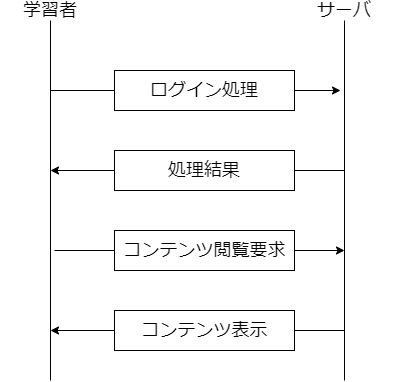

The diagram above was exported from draw.io. Its source (the exported page's mxGraphModel, read from the mxfile embedded in the PNG):
<mxGraphModel dx="1420" dy="802" grid="1" gridSize="10" guides="1" tooltips="1" connect="1" arrows="1" fold="1" page="1" pageScale="1" pageWidth="827" pageHeight="1169" math="0" shadow="0">
  <root>
    <mxCell id="0" />
    <mxCell id="1" parent="0" />
    <mxCell id="63JmIbuGlxQxNoKQMNmZ-1" value="" style="endArrow=none;html=1;" parent="1" edge="1">
      <mxGeometry width="50" height="50" relative="1" as="geometry">
        <mxPoint x="561" y="440" as="sourcePoint" />
        <mxPoint x="561" y="80" as="targetPoint" />
      </mxGeometry>
    </mxCell>
    <mxCell id="63JmIbuGlxQxNoKQMNmZ-2" value="" style="endArrow=none;html=1;" parent="1" edge="1">
      <mxGeometry width="50" height="50" relative="1" as="geometry">
        <mxPoint x="267" y="440" as="sourcePoint" />
        <mxPoint x="267" y="80" as="targetPoint" />
      </mxGeometry>
    </mxCell>
    <mxCell id="63JmIbuGlxQxNoKQMNmZ-5" value="&lt;span style=&quot;font-size: 18px&quot;&gt;サーバ&lt;/span&gt;" style="text;html=1;strokeColor=none;fillColor=none;align=center;verticalAlign=middle;whiteSpace=wrap;rounded=0;" parent="1" vertex="1">
      <mxGeometry x="511" y="60" width="100" height="20" as="geometry" />
    </mxCell>
    <mxCell id="63JmIbuGlxQxNoKQMNmZ-6" value="&lt;span style=&quot;font-size: 18px&quot;&gt;学習者&lt;/span&gt;" style="text;html=1;strokeColor=none;fillColor=none;align=center;verticalAlign=middle;whiteSpace=wrap;rounded=0;" parent="1" vertex="1">
      <mxGeometry x="217" y="60" width="100" height="20" as="geometry" />
    </mxCell>
    <mxCell id="63JmIbuGlxQxNoKQMNmZ-12" value="" style="endArrow=classic;html=1;" parent="1" edge="1">
      <mxGeometry width="50" height="50" relative="1" as="geometry">
        <mxPoint x="267" y="150" as="sourcePoint" />
        <mxPoint x="557" y="150" as="targetPoint" />
      </mxGeometry>
    </mxCell>
    <mxCell id="63JmIbuGlxQxNoKQMNmZ-13" value="" style="rounded=0;whiteSpace=wrap;html=1;" parent="1" vertex="1">
      <mxGeometry x="331" y="130" width="180" height="40" as="geometry" />
    </mxCell>
    <mxCell id="63JmIbuGlxQxNoKQMNmZ-15" value="&lt;span style=&quot;font-size: 18px&quot;&gt;ログイン処理&lt;/span&gt;" style="text;html=1;strokeColor=none;fillColor=none;align=center;verticalAlign=middle;whiteSpace=wrap;rounded=0;" parent="1" vertex="1">
      <mxGeometry x="363" y="140" width="116" height="20" as="geometry" />
    </mxCell>
    <mxCell id="5_7GY30QkWRk85KBBixg-4" value="" style="endArrow=classic;html=1;" parent="1" edge="1">
      <mxGeometry width="50" height="50" relative="1" as="geometry">
        <mxPoint x="561" y="230" as="sourcePoint" />
        <mxPoint x="267" y="230" as="targetPoint" />
      </mxGeometry>
    </mxCell>
    <mxCell id="5_7GY30QkWRk85KBBixg-5" value="" style="rounded=0;whiteSpace=wrap;html=1;" parent="1" vertex="1">
      <mxGeometry x="331" y="210" width="180" height="40" as="geometry" />
    </mxCell>
    <mxCell id="5_7GY30QkWRk85KBBixg-6" value="&lt;span style=&quot;font-size: 18px&quot;&gt;処理結果&lt;/span&gt;" style="text;html=1;strokeColor=none;fillColor=none;align=center;verticalAlign=middle;whiteSpace=wrap;rounded=0;" parent="1" vertex="1">
      <mxGeometry x="363" y="220" width="116" height="20" as="geometry" />
    </mxCell>
    <mxCell id="5_7GY30QkWRk85KBBixg-13" value="" style="endArrow=classic;html=1;" parent="1" edge="1">
      <mxGeometry width="50" height="50" relative="1" as="geometry">
        <mxPoint x="271" y="310" as="sourcePoint" />
        <mxPoint x="561" y="310" as="targetPoint" />
      </mxGeometry>
    </mxCell>
    <mxCell id="5_7GY30QkWRk85KBBixg-14" value="" style="rounded=0;whiteSpace=wrap;html=1;" parent="1" vertex="1">
      <mxGeometry x="331" y="290" width="180" height="40" as="geometry" />
    </mxCell>
    <mxCell id="5_7GY30QkWRk85KBBixg-16" value="&lt;span style=&quot;font-size: 18px&quot;&gt;コンテンツ閲覧要求&lt;/span&gt;" style="text;html=1;strokeColor=none;fillColor=none;align=center;verticalAlign=middle;whiteSpace=wrap;rounded=0;" parent="1" vertex="1">
      <mxGeometry x="338.5" y="300" width="165" height="20" as="geometry" />
    </mxCell>
    <mxCell id="G6MS-Ve2bXlrOfC6mWFp-1" value="" style="endArrow=classic;html=1;" edge="1" parent="1">
      <mxGeometry width="50" height="50" relative="1" as="geometry">
        <mxPoint x="561" y="390" as="sourcePoint" />
        <mxPoint x="267" y="390" as="targetPoint" />
      </mxGeometry>
    </mxCell>
    <mxCell id="G6MS-Ve2bXlrOfC6mWFp-2" value="" style="rounded=0;whiteSpace=wrap;html=1;" vertex="1" parent="1">
      <mxGeometry x="331" y="370" width="180" height="40" as="geometry" />
    </mxCell>
    <mxCell id="G6MS-Ve2bXlrOfC6mWFp-3" value="&lt;span style=&quot;font-size: 18px&quot;&gt;コンテンツ表示&lt;/span&gt;" style="text;html=1;strokeColor=none;fillColor=none;align=center;verticalAlign=middle;whiteSpace=wrap;rounded=0;" vertex="1" parent="1">
      <mxGeometry x="352.5" y="380" width="137" height="20" as="geometry" />
    </mxCell>
  </root>
</mxGraphModel>